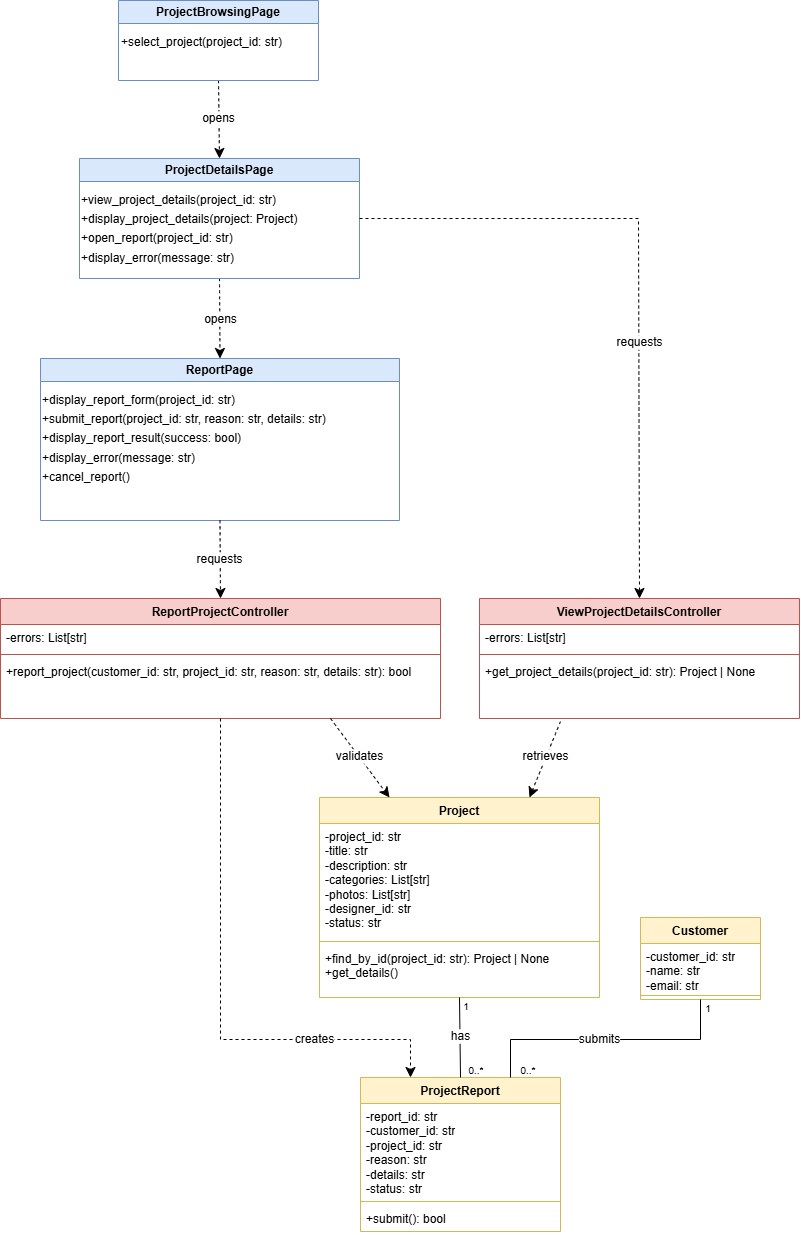

The diagram above was exported from draw.io. Its source (the exported page's mxGraphModel, read from the mxfile embedded in the PNG):
<mxGraphModel dx="1338" dy="1235" grid="1" gridSize="10" guides="1" tooltips="1" connect="1" arrows="1" fold="1" page="1" pageScale="1" pageWidth="850" pageHeight="1100" math="0" shadow="0">
  <root>
    <mxCell id="0" />
    <mxCell id="1" parent="0" />
    <mxCell id="C1Lg8BspLNNpL7WhDiRR-16" edge="1" parent="1" source="gs59z6Rak2KzRKfdNGMs-2" style="edgeStyle=none;curved=1;rounded=0;curveGeometry=1;orthogonalLoop=1;jettySize=auto;html=1;fontSize=12;defaultLabelBackgroundColor=page;startSize=8;endSize=8;entryX=0.5;entryY=0;entryDx=0;entryDy=0;exitX=0.5;exitY=1;exitDx=0;exitDy=0;dashed=1;" target="gs59z6Rak2KzRKfdNGMs-3" value="">
      <mxGeometry relative="1" as="geometry" />
    </mxCell>
    <mxCell id="C1Lg8BspLNNpL7WhDiRR-28" connectable="0" parent="C1Lg8BspLNNpL7WhDiRR-16" style="edgeLabel;html=1;align=center;verticalAlign=middle;resizable=0;points=[];inheritText=1;fontSize=12;defaultLabelBackgroundColor=page;" value="opens" vertex="1">
      <mxGeometry relative="1" x="-0.0472" y="-1" as="geometry">
        <mxPoint as="offset" />
      </mxGeometry>
    </mxCell>
    <mxCell id="gs59z6Rak2KzRKfdNGMs-2" parent="1" style="swimlane;whiteSpace=wrap;html=1;startSize=23;fillColor=#dae8fc;strokeColor=#6c8ebf;" value="ProjectBrowsingPage" vertex="1">
      <mxGeometry height="80" width="200" x="358" y="120" as="geometry" />
    </mxCell>
    <mxCell id="gs59z6Rak2KzRKfdNGMs-9" parent="gs59z6Rak2KzRKfdNGMs-2" style="text;html=1;whiteSpace=wrap;strokeColor=none;fillColor=none;align=left;verticalAlign=top;rounded=0;fontSize=16;" value="&lt;span style=&quot;font-size: 12px;&quot;&gt;+select_project(project_id: str)&lt;/span&gt;" vertex="1">
      <mxGeometry height="24" width="200" x="1" y="24" as="geometry" />
    </mxCell>
    <mxCell id="C1Lg8BspLNNpL7WhDiRR-17" edge="1" parent="1" source="gs59z6Rak2KzRKfdNGMs-3" style="edgeStyle=none;curved=1;rounded=0;curveGeometry=1;orthogonalLoop=1;jettySize=auto;html=1;fontSize=12;defaultLabelBackgroundColor=page;startSize=8;endSize=8;exitX=0.5;exitY=1;exitDx=0;exitDy=0;entryX=0.5;entryY=0;entryDx=0;entryDy=0;dashed=1;" target="gs59z6Rak2KzRKfdNGMs-7" value="">
      <mxGeometry relative="1" as="geometry" />
    </mxCell>
    <mxCell id="C1Lg8BspLNNpL7WhDiRR-29" connectable="0" parent="C1Lg8BspLNNpL7WhDiRR-17" style="edgeLabel;html=1;align=center;verticalAlign=middle;resizable=0;points=[];inheritText=1;fontSize=12;defaultLabelBackgroundColor=page;" value="opens" vertex="1">
      <mxGeometry relative="1" x="0.0192" as="geometry">
        <mxPoint as="offset" />
      </mxGeometry>
    </mxCell>
    <mxCell id="gs59z6Rak2KzRKfdNGMs-3" parent="1" style="swimlane;whiteSpace=wrap;html=1;fillColor=#dae8fc;strokeColor=#6c8ebf;" value="ProjectDetailsPage" vertex="1">
      <mxGeometry height="120" width="280" x="319" y="278" as="geometry" />
    </mxCell>
    <mxCell id="gs59z6Rak2KzRKfdNGMs-10" parent="gs59z6Rak2KzRKfdNGMs-3" style="text;html=1;whiteSpace=wrap;strokeColor=none;fillColor=none;align=left;verticalAlign=top;rounded=0;fontSize=16;" value="&lt;div&gt;&lt;span style=&quot;font-size: 12px;&quot;&gt;+view_project_details(project_id: str)&lt;/span&gt;&lt;/div&gt;&lt;div&gt;&lt;span style=&quot;font-size: 12px;&quot;&gt;+display_project_details(project: Project)&lt;/span&gt;&lt;/div&gt;&lt;div&gt;&lt;span style=&quot;font-size: 12px;&quot;&gt;+open_report(project_id: str)&lt;/span&gt;&lt;/div&gt;&lt;div&gt;&lt;span style=&quot;font-size: 12px;&quot;&gt;+display_error(message: str)&lt;/span&gt;&lt;/div&gt;" vertex="1">
      <mxGeometry height="86" width="265" y="24" as="geometry" />
    </mxCell>
    <mxCell id="gs59z6Rak2KzRKfdNGMs-7" parent="1" style="swimlane;whiteSpace=wrap;html=1;startSize=23;fillColor=#dae8fc;strokeColor=#6c8ebf;" value="ReportPage" vertex="1">
      <mxGeometry height="162" width="359" x="280" y="478" as="geometry" />
    </mxCell>
    <mxCell id="gs59z6Rak2KzRKfdNGMs-14" parent="gs59z6Rak2KzRKfdNGMs-7" style="text;html=1;whiteSpace=wrap;strokeColor=none;fillColor=none;align=left;verticalAlign=top;rounded=0;fontSize=16;" value="&lt;div&gt;&lt;span style=&quot;font-size: 12px;&quot;&gt;+display_report_form(project_id: str)&lt;/span&gt;&lt;/div&gt;&lt;div&gt;&lt;span style=&quot;font-size: 12px;&quot;&gt;+submit_report(project_id: str, reason: str, details: str)&lt;/span&gt;&lt;/div&gt;&lt;div&gt;&lt;span style=&quot;font-size: 12px;&quot;&gt;+display_report_result(success: bool)&lt;/span&gt;&lt;/div&gt;&lt;div&gt;&lt;span style=&quot;font-size: 12px;&quot;&gt;+display_error(message: str)&lt;/span&gt;&lt;/div&gt;&lt;div&gt;&lt;span style=&quot;font-size: 12px;&quot;&gt;+cancel_report()&lt;/span&gt;&lt;/div&gt;" vertex="1">
      <mxGeometry height="86" width="320" y="24" as="geometry" />
    </mxCell>
    <mxCell id="gs59z6Rak2KzRKfdNGMs-70" parent="1" style="swimlane;fontStyle=1;align=center;verticalAlign=top;childLayout=stackLayout;horizontal=1;startSize=26;horizontalStack=0;resizeParent=1;resizeParentMax=0;resizeLast=0;collapsible=1;marginBottom=0;whiteSpace=wrap;html=1;fillColor=#fff2cc;strokeColor=#d6b656;" value="ProjectReport" vertex="1">
      <mxGeometry height="154" width="200" x="600" y="1197" as="geometry" />
    </mxCell>
    <mxCell id="gs59z6Rak2KzRKfdNGMs-71" parent="gs59z6Rak2KzRKfdNGMs-70" style="text;strokeColor=none;fillColor=none;align=left;verticalAlign=top;spacingLeft=4;spacingRight=4;overflow=hidden;rotatable=0;points=[[0,0.5],[1,0.5]];portConstraint=eastwest;whiteSpace=wrap;html=1;" value="&lt;div&gt;-report_id: str&lt;/div&gt;&lt;div&gt;-customer_id: str&lt;/div&gt;&lt;div&gt;-project_id: str&lt;/div&gt;&lt;div&gt;-reason: str&lt;/div&gt;&lt;div&gt;-details: str&lt;/div&gt;&lt;div&gt;-status: str&lt;/div&gt;" vertex="1">
      <mxGeometry height="94" width="200" y="26" as="geometry" />
    </mxCell>
    <mxCell id="gs59z6Rak2KzRKfdNGMs-72" parent="gs59z6Rak2KzRKfdNGMs-70" style="line;strokeWidth=1;fillColor=none;align=left;verticalAlign=middle;spacingTop=-1;spacingLeft=3;spacingRight=3;rotatable=0;labelPosition=right;points=[];portConstraint=eastwest;strokeColor=inherit;labelPerimeter=1;" value="" vertex="1">
      <mxGeometry height="8" width="200" y="120" as="geometry" />
    </mxCell>
    <mxCell id="gs59z6Rak2KzRKfdNGMs-73" parent="gs59z6Rak2KzRKfdNGMs-70" style="text;strokeColor=none;fillColor=none;align=left;verticalAlign=top;spacingLeft=4;spacingRight=4;overflow=hidden;rotatable=0;points=[[0,0.5],[1,0.5]];portConstraint=eastwest;whiteSpace=wrap;html=1;" value="+submit(): bool" vertex="1">
      <mxGeometry height="26" width="200" y="128" as="geometry" />
    </mxCell>
    <mxCell id="gs59z6Rak2KzRKfdNGMs-75" parent="1" style="swimlane;fontStyle=1;align=center;verticalAlign=top;childLayout=stackLayout;horizontal=1;startSize=26;horizontalStack=0;resizeParent=1;resizeParentMax=0;resizeLast=0;collapsible=1;marginBottom=0;whiteSpace=wrap;html=1;fillColor=#fff2cc;strokeColor=#d6b656;" value="Customer" vertex="1">
      <mxGeometry height="82" width="120" x="880" y="1037" as="geometry" />
    </mxCell>
    <mxCell id="gs59z6Rak2KzRKfdNGMs-76" parent="gs59z6Rak2KzRKfdNGMs-75" style="text;strokeColor=none;fillColor=none;align=left;verticalAlign=top;spacingLeft=4;spacingRight=4;overflow=hidden;rotatable=0;points=[[0,0.5],[1,0.5]];portConstraint=eastwest;whiteSpace=wrap;html=1;" value="&lt;div&gt;-customer_id: str&lt;/div&gt;&lt;div&gt;-name: str&lt;/div&gt;&lt;div&gt;-email: str&lt;/div&gt;" vertex="1">
      <mxGeometry height="48" width="120" y="26" as="geometry" />
    </mxCell>
    <mxCell id="gs59z6Rak2KzRKfdNGMs-77" parent="gs59z6Rak2KzRKfdNGMs-75" style="line;strokeWidth=1;fillColor=none;align=left;verticalAlign=middle;spacingTop=-1;spacingLeft=3;spacingRight=3;rotatable=0;labelPosition=right;points=[];portConstraint=eastwest;strokeColor=inherit;labelPerimeter=1;" value="" vertex="1">
      <mxGeometry height="8" width="120" y="74" as="geometry" />
    </mxCell>
    <mxCell id="C1Lg8BspLNNpL7WhDiRR-4" parent="1" style="swimlane;fontStyle=1;align=center;verticalAlign=top;childLayout=stackLayout;horizontal=1;startSize=26;horizontalStack=0;resizeParent=1;resizeParentMax=0;resizeLast=0;collapsible=1;marginBottom=0;whiteSpace=wrap;html=1;fillColor=#f8cecc;strokeColor=#b85450;" value="ViewProjectDetailsController" vertex="1">
      <mxGeometry height="120" width="320" x="719" y="718" as="geometry" />
    </mxCell>
    <mxCell id="C1Lg8BspLNNpL7WhDiRR-5" parent="C1Lg8BspLNNpL7WhDiRR-4" style="text;strokeColor=none;fillColor=none;align=left;verticalAlign=top;spacingLeft=4;spacingRight=4;overflow=hidden;rotatable=0;points=[[0,0.5],[1,0.5]];portConstraint=eastwest;whiteSpace=wrap;html=1;" value="-errors: List[str]" vertex="1">
      <mxGeometry height="26" width="320" y="26" as="geometry" />
    </mxCell>
    <mxCell id="C1Lg8BspLNNpL7WhDiRR-6" parent="C1Lg8BspLNNpL7WhDiRR-4" style="line;strokeWidth=1;fillColor=none;align=left;verticalAlign=middle;spacingTop=-1;spacingLeft=3;spacingRight=3;rotatable=0;labelPosition=right;points=[];portConstraint=eastwest;strokeColor=inherit;labelPerimeter=1;" value="" vertex="1">
      <mxGeometry height="8" width="320" y="52" as="geometry" />
    </mxCell>
    <mxCell id="C1Lg8BspLNNpL7WhDiRR-7" parent="C1Lg8BspLNNpL7WhDiRR-4" style="text;strokeColor=none;fillColor=none;align=left;verticalAlign=top;spacingLeft=4;spacingRight=4;overflow=hidden;rotatable=0;points=[[0,0.5],[1,0.5]];portConstraint=eastwest;whiteSpace=wrap;html=1;" value="+get_project_details(project_id: str): Project | None" vertex="1">
      <mxGeometry height="60" width="320" y="60" as="geometry" />
    </mxCell>
    <mxCell id="C1Lg8BspLNNpL7WhDiRR-8" parent="1" style="swimlane;fontStyle=1;align=center;verticalAlign=top;childLayout=stackLayout;horizontal=1;startSize=26;horizontalStack=0;resizeParent=1;resizeParentMax=0;resizeLast=0;collapsible=1;marginBottom=0;whiteSpace=wrap;html=1;fillColor=#f8cecc;strokeColor=#b85450;" value="ReportProjectController" vertex="1">
      <mxGeometry height="120" width="440" x="240" y="718" as="geometry" />
    </mxCell>
    <mxCell id="C1Lg8BspLNNpL7WhDiRR-9" parent="C1Lg8BspLNNpL7WhDiRR-8" style="text;strokeColor=none;fillColor=none;align=left;verticalAlign=top;spacingLeft=4;spacingRight=4;overflow=hidden;rotatable=0;points=[[0,0.5],[1,0.5]];portConstraint=eastwest;whiteSpace=wrap;html=1;" value="-errors: List[str]" vertex="1">
      <mxGeometry height="26" width="440" y="26" as="geometry" />
    </mxCell>
    <mxCell id="C1Lg8BspLNNpL7WhDiRR-10" parent="C1Lg8BspLNNpL7WhDiRR-8" style="line;strokeWidth=1;fillColor=none;align=left;verticalAlign=middle;spacingTop=-1;spacingLeft=3;spacingRight=3;rotatable=0;labelPosition=right;points=[];portConstraint=eastwest;strokeColor=inherit;labelPerimeter=1;" value="" vertex="1">
      <mxGeometry height="8" width="440" y="52" as="geometry" />
    </mxCell>
    <mxCell id="C1Lg8BspLNNpL7WhDiRR-11" parent="C1Lg8BspLNNpL7WhDiRR-8" style="text;strokeColor=none;fillColor=none;align=left;verticalAlign=top;spacingLeft=4;spacingRight=4;overflow=hidden;rotatable=0;points=[[0,0.5],[1,0.5]];portConstraint=eastwest;whiteSpace=wrap;html=1;" value="+report_project(customer_id: str, project_id: str, reason: str, details: str): bool" vertex="1">
      <mxGeometry height="60" width="440" y="60" as="geometry" />
    </mxCell>
    <mxCell id="C1Lg8BspLNNpL7WhDiRR-12" parent="1" style="swimlane;fontStyle=1;align=center;verticalAlign=top;childLayout=stackLayout;horizontal=1;startSize=26;horizontalStack=0;resizeParent=1;resizeParentMax=0;resizeLast=0;collapsible=1;marginBottom=0;whiteSpace=wrap;html=1;fillColor=#fff2cc;strokeColor=#d6b656;" value="Project" vertex="1">
      <mxGeometry height="200" width="280" x="559" y="917" as="geometry" />
    </mxCell>
    <mxCell id="C1Lg8BspLNNpL7WhDiRR-25" parent="C1Lg8BspLNNpL7WhDiRR-12" style="text;strokeColor=none;fillColor=none;align=left;verticalAlign=top;spacingLeft=4;spacingRight=4;overflow=hidden;rotatable=0;points=[[0,0.5],[1,0.5]];portConstraint=eastwest;whiteSpace=wrap;html=1;" value="&lt;div&gt;-project_id: str&lt;/div&gt;&lt;div&gt;-title: str&lt;/div&gt;&lt;div&gt;-description: str&lt;/div&gt;&lt;div&gt;-categories: List[str]&lt;/div&gt;&lt;div&gt;-photos: List[str]&lt;/div&gt;&lt;div&gt;-designer_id: str&lt;/div&gt;&lt;div&gt;-status: str&lt;/div&gt;" vertex="1">
      <mxGeometry height="114" width="280" y="26" as="geometry" />
    </mxCell>
    <mxCell id="C1Lg8BspLNNpL7WhDiRR-14" parent="C1Lg8BspLNNpL7WhDiRR-12" style="line;strokeWidth=1;fillColor=none;align=left;verticalAlign=middle;spacingTop=-1;spacingLeft=3;spacingRight=3;rotatable=0;labelPosition=right;points=[];portConstraint=eastwest;strokeColor=inherit;labelPerimeter=1;" value="" vertex="1">
      <mxGeometry height="8" width="280" y="140" as="geometry" />
    </mxCell>
    <mxCell id="C1Lg8BspLNNpL7WhDiRR-15" parent="C1Lg8BspLNNpL7WhDiRR-12" style="text;strokeColor=none;fillColor=none;align=left;verticalAlign=top;spacingLeft=4;spacingRight=4;overflow=hidden;rotatable=0;points=[[0,0.5],[1,0.5]];portConstraint=eastwest;whiteSpace=wrap;html=1;" value="&lt;div&gt;+find_by_id(project_id: str): Project | None&lt;/div&gt;&lt;div&gt;+get_details()&lt;/div&gt;" vertex="1">
      <mxGeometry height="52" width="280" y="148" as="geometry" />
    </mxCell>
    <mxCell id="C1Lg8BspLNNpL7WhDiRR-19" edge="1" parent="1" source="gs59z6Rak2KzRKfdNGMs-3" style="endArrow=classic;html=1;rounded=0;fontSize=12;defaultLabelBackgroundColor=page;startSize=8;endSize=8;curved=0;exitX=1;exitY=0.5;exitDx=0;exitDy=0;entryX=0.5;entryY=0;entryDx=0;entryDy=0;dashed=1;" target="C1Lg8BspLNNpL7WhDiRR-4" value="">
      <mxGeometry height="50" relative="1" width="50" x="0.0032" as="geometry">
        <Array as="points">
          <mxPoint x="878" y="338" />
        </Array>
        <mxPoint x="800" y="480" as="sourcePoint" />
        <mxPoint x="850" y="430" as="targetPoint" />
      </mxGeometry>
    </mxCell>
    <mxCell id="C1Lg8BspLNNpL7WhDiRR-30" connectable="0" parent="C1Lg8BspLNNpL7WhDiRR-19" style="edgeLabel;html=1;align=center;verticalAlign=middle;resizable=0;points=[];inheritText=1;fontSize=12;defaultLabelBackgroundColor=page;" value="requests" vertex="1">
      <mxGeometry relative="1" x="0.222" as="geometry">
        <mxPoint as="offset" />
      </mxGeometry>
    </mxCell>
    <mxCell id="C1Lg8BspLNNpL7WhDiRR-20" edge="1" parent="1" source="gs59z6Rak2KzRKfdNGMs-7" style="edgeStyle=none;curved=1;rounded=0;curveGeometry=1;orthogonalLoop=1;jettySize=auto;html=1;fontSize=12;defaultLabelBackgroundColor=page;startSize=8;endSize=8;exitX=0.5;exitY=1;exitDx=0;exitDy=0;entryX=0.5;entryY=0;entryDx=0;entryDy=0;dashed=1;" target="C1Lg8BspLNNpL7WhDiRR-8" value="">
      <mxGeometry relative="1" as="geometry">
        <mxPoint x="510" y="610" as="sourcePoint" />
        <mxPoint x="511" y="690" as="targetPoint" />
      </mxGeometry>
    </mxCell>
    <mxCell id="C1Lg8BspLNNpL7WhDiRR-31" connectable="0" parent="C1Lg8BspLNNpL7WhDiRR-20" style="edgeLabel;html=1;align=center;verticalAlign=middle;resizable=0;points=[];inheritText=1;fontSize=12;defaultLabelBackgroundColor=page;" value="requests" vertex="1">
      <mxGeometry relative="1" x="-0.033" y="-1" as="geometry">
        <mxPoint as="offset" />
      </mxGeometry>
    </mxCell>
    <mxCell id="C1Lg8BspLNNpL7WhDiRR-22" edge="1" parent="1" source="C1Lg8BspLNNpL7WhDiRR-7" style="edgeStyle=none;curved=1;rounded=0;curveGeometry=1;orthogonalLoop=1;jettySize=auto;html=1;fontSize=12;defaultLabelBackgroundColor=page;startSize=8;endSize=8;exitX=0.253;exitY=1.051;exitDx=0;exitDy=0;entryX=0.75;entryY=0;entryDx=0;entryDy=0;dashed=1;exitPerimeter=0;" target="C1Lg8BspLNNpL7WhDiRR-12" value="">
      <mxGeometry relative="1" as="geometry">
        <mxPoint x="800" y="836" as="sourcePoint" />
        <mxPoint x="800" y="917" as="targetPoint" />
      </mxGeometry>
    </mxCell>
    <mxCell id="C1Lg8BspLNNpL7WhDiRR-33" connectable="0" parent="C1Lg8BspLNNpL7WhDiRR-22" style="edgeLabel;html=1;align=center;verticalAlign=middle;resizable=0;points=[];inheritText=1;fontSize=12;defaultLabelBackgroundColor=page;" value="retrieves" vertex="1">
      <mxGeometry relative="1" x="-0.074" y="-1" as="geometry">
        <mxPoint as="offset" />
      </mxGeometry>
    </mxCell>
    <mxCell id="C1Lg8BspLNNpL7WhDiRR-23" edge="1" parent="1" source="C1Lg8BspLNNpL7WhDiRR-8" style="edgeStyle=none;curved=0;rounded=0;orthogonalLoop=1;jettySize=auto;html=1;fontSize=12;defaultLabelBackgroundColor=page;startSize=8;endSize=8;exitX=0.75;exitY=1;exitDx=0;exitDy=0;entryX=0.25;entryY=0;entryDx=0;entryDy=0;dashed=1;" target="C1Lg8BspLNNpL7WhDiRR-12" value="">
      <mxGeometry relative="1" as="geometry">
        <Array as="points" />
        <mxPoint x="530" y="838" as="sourcePoint" />
        <mxPoint x="510" y="914" as="targetPoint" />
      </mxGeometry>
    </mxCell>
    <mxCell id="C1Lg8BspLNNpL7WhDiRR-32" connectable="0" parent="C1Lg8BspLNNpL7WhDiRR-23" style="edgeLabel;html=1;align=center;verticalAlign=middle;resizable=0;points=[];inheritText=1;fontSize=12;defaultLabelBackgroundColor=page;" value="validates" vertex="1">
      <mxGeometry relative="1" x="-0.042" y="1" as="geometry">
        <mxPoint as="offset" />
      </mxGeometry>
    </mxCell>
    <mxCell id="C1Lg8BspLNNpL7WhDiRR-24" edge="1" parent="1" source="C1Lg8BspLNNpL7WhDiRR-8" style="edgeStyle=none;curved=0;rounded=0;orthogonalLoop=1;jettySize=auto;html=1;fontSize=12;defaultLabelBackgroundColor=page;startSize=8;endSize=8;exitX=0.5;exitY=1;exitDx=0;exitDy=0;entryX=0.25;entryY=0;entryDx=0;entryDy=0;dashed=1;" target="gs59z6Rak2KzRKfdNGMs-70" value="">
      <mxGeometry relative="1" x="0.1548" as="geometry">
        <Array as="points">
          <mxPoint x="460" y="1159" />
          <mxPoint x="650" y="1159" />
        </Array>
        <mxPoint x="335" y="929" as="sourcePoint" />
        <mxPoint x="425" y="1008" as="targetPoint" />
      </mxGeometry>
    </mxCell>
    <mxCell id="C1Lg8BspLNNpL7WhDiRR-36" connectable="0" parent="C1Lg8BspLNNpL7WhDiRR-24" style="edgeLabel;html=1;align=center;verticalAlign=middle;resizable=0;points=[];inheritText=1;fontSize=12;defaultLabelBackgroundColor=page;" value="creates" vertex="1">
      <mxGeometry relative="1" x="0.5165" y="-1" as="geometry">
        <mxPoint x="-2" y="-2" as="offset" />
      </mxGeometry>
    </mxCell>
    <mxCell id="C1Lg8BspLNNpL7WhDiRR-26" edge="1" parent="1" source="gs59z6Rak2KzRKfdNGMs-75" style="edgeStyle=none;curved=0;rounded=0;orthogonalLoop=1;jettySize=auto;html=1;fontSize=12;defaultLabelBackgroundColor=page;startSize=8;endSize=8;exitX=0.5;exitY=1;exitDx=0;exitDy=0;entryX=0.75;entryY=0;entryDx=0;entryDy=0;endArrow=none;endFill=0;" target="gs59z6Rak2KzRKfdNGMs-70" value="">
      <mxGeometry relative="1" as="geometry">
        <Array as="points">
          <mxPoint x="940" y="1159" />
          <mxPoint x="750" y="1159" />
        </Array>
        <mxPoint x="880" y="1169" as="sourcePoint" />
        <mxPoint x="970" y="1248" as="targetPoint" />
      </mxGeometry>
    </mxCell>
    <mxCell id="C1Lg8BspLNNpL7WhDiRR-35" connectable="0" parent="C1Lg8BspLNNpL7WhDiRR-26" style="edgeLabel;html=1;align=center;verticalAlign=middle;resizable=0;points=[];inheritText=1;fontSize=12;defaultLabelBackgroundColor=page;" value="submits" vertex="1">
      <mxGeometry relative="1" x="0.097" y="-1" as="geometry">
        <mxPoint x="5" as="offset" />
      </mxGeometry>
    </mxCell>
    <mxCell id="C1Lg8BspLNNpL7WhDiRR-27" edge="1" parent="1" source="C1Lg8BspLNNpL7WhDiRR-12" style="edgeStyle=none;curved=0;rounded=0;orthogonalLoop=1;jettySize=auto;html=1;fontSize=12;defaultLabelBackgroundColor=page;startSize=8;endSize=8;exitX=0.5;exitY=1;exitDx=0;exitDy=0;entryX=0.5;entryY=0;entryDx=0;entryDy=0;strokeColor=default;endArrow=none;endFill=0;" target="gs59z6Rak2KzRKfdNGMs-70" value="">
      <mxGeometry relative="1" as="geometry">
        <mxPoint x="1001" y="1259" as="sourcePoint" />
        <mxPoint x="780" y="1463" as="targetPoint" />
      </mxGeometry>
    </mxCell>
    <mxCell id="C1Lg8BspLNNpL7WhDiRR-34" connectable="0" parent="C1Lg8BspLNNpL7WhDiRR-27" style="edgeLabel;html=1;align=center;verticalAlign=middle;resizable=0;points=[];inheritText=1;fontSize=12;defaultLabelBackgroundColor=page;" value="has" vertex="1">
      <mxGeometry relative="1" x="-0.0251" as="geometry">
        <mxPoint as="offset" />
      </mxGeometry>
    </mxCell>
    <mxCell id="C1Lg8BspLNNpL7WhDiRR-37" parent="1" style="text;html=1;whiteSpace=wrap;strokeColor=none;fillColor=none;align=center;verticalAlign=middle;rounded=0;fontSize=10;" value="&lt;font&gt;1&lt;/font&gt;" vertex="1">
      <mxGeometry height="30" width="60" x="676" y="1111" as="geometry" />
    </mxCell>
    <mxCell id="C1Lg8BspLNNpL7WhDiRR-38" parent="1" style="text;html=1;whiteSpace=wrap;strokeColor=none;fillColor=none;align=center;verticalAlign=middle;rounded=0;fontSize=10;" value="&lt;font&gt;1&lt;/font&gt;" vertex="1">
      <mxGeometry height="30" width="60" x="918" y="1113" as="geometry" />
    </mxCell>
    <mxCell id="C1Lg8BspLNNpL7WhDiRR-39" parent="1" style="text;html=1;whiteSpace=wrap;strokeColor=none;fillColor=none;align=center;verticalAlign=middle;rounded=0;fontSize=10;" value="&lt;font&gt;0..*&lt;/font&gt;" vertex="1">
      <mxGeometry height="30" width="60" x="738" y="1175" as="geometry" />
    </mxCell>
    <mxCell id="C1Lg8BspLNNpL7WhDiRR-40" parent="1" style="text;html=1;whiteSpace=wrap;strokeColor=none;fillColor=none;align=center;verticalAlign=middle;rounded=0;fontSize=10;" value="&lt;font&gt;0..*&lt;/font&gt;" vertex="1">
      <mxGeometry height="30" width="60" x="686" y="1175" as="geometry" />
    </mxCell>
  </root>
</mxGraphModel>